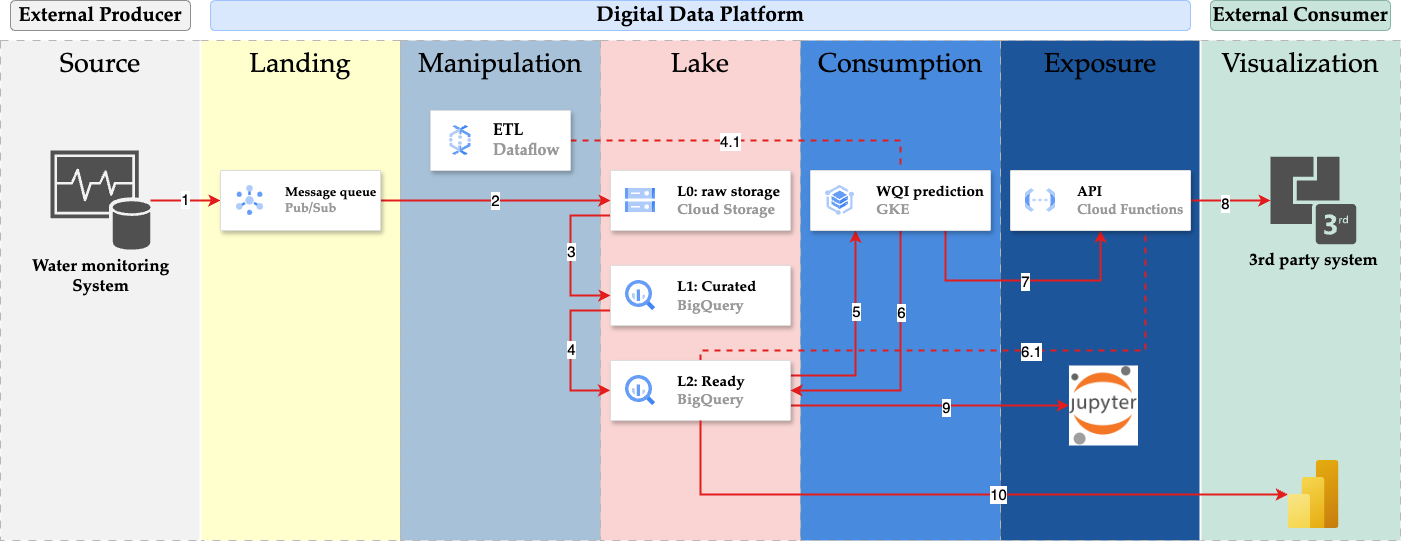

The diagram above was exported from draw.io. Its source (the exported page's mxGraphModel, read from the mxfile embedded in the PNG):
<mxGraphModel dx="3232" dy="4384" grid="1" gridSize="10" guides="1" tooltips="1" connect="1" arrows="1" fold="1" page="1" pageScale="1" pageWidth="827" pageHeight="1169" math="0" shadow="0">
  <root>
    <mxCell id="0" />
    <mxCell id="1" parent="0" />
    <mxCell id="2" value="" style="rounded=0;whiteSpace=wrap;html=1;fillColor=#feffcc;strokeColor=#b9b6b6;fontFamily=Palatino;fontSize=27;dashed=1;strokeWidth=1;dashPattern=8 8;gradientColor=none;" vertex="1" parent="1">
      <mxGeometry x="-1350" y="-3430" width="200" height="500" as="geometry" />
    </mxCell>
    <mxCell id="3" value="" style="rounded=0;whiteSpace=wrap;html=1;fillColor=#a6c1d8;strokeColor=#b9b6b6;dashed=1;strokeWidth=1;dashPattern=8 8;" vertex="1" parent="1">
      <mxGeometry x="-1150" y="-3430" width="200" height="500" as="geometry" />
    </mxCell>
    <mxCell id="4" value="" style="rounded=0;whiteSpace=wrap;html=1;fillColor=#f9d4d2;fontColor=#ffffff;strokeColor=#b9b6b6;dashed=1;strokeWidth=1;dashPattern=8 8;" vertex="1" parent="1">
      <mxGeometry x="-950" y="-3430" width="200" height="500" as="geometry" />
    </mxCell>
    <mxCell id="5" value="" style="rounded=0;whiteSpace=wrap;html=1;fillColor=#488add;strokeColor=#b9b6b6;dashed=1;strokeWidth=1;dashPattern=8 8;" vertex="1" parent="1">
      <mxGeometry x="-750" y="-3430" width="200" height="500" as="geometry" />
    </mxCell>
    <mxCell id="6" value="" style="rounded=0;whiteSpace=wrap;html=1;fillColor=#1d559b;strokeColor=#b9b6b6;dashed=1;strokeWidth=1;dashPattern=8 8;" vertex="1" parent="1">
      <mxGeometry x="-550" y="-3430" width="200" height="500" as="geometry" />
    </mxCell>
    <mxCell id="7" value="" style="rounded=0;whiteSpace=wrap;html=1;fillColor=#c9e5db;strokeColor=#b9b6b6;dashed=1;strokeWidth=1;dashPattern=8 8;" vertex="1" parent="1">
      <mxGeometry x="-350" y="-3430" width="200" height="500" as="geometry" />
    </mxCell>
    <mxCell id="8" value="" style="rounded=0;whiteSpace=wrap;html=1;fillColor=#f2f2f2;fontColor=#333333;strokeColor=#b9b6b6;dashed=1;strokeWidth=1;dashPattern=8 8;" vertex="1" parent="1">
      <mxGeometry x="-1550" y="-3430" width="200" height="500" as="geometry" />
    </mxCell>
    <mxCell id="9" value="Source" style="text;html=1;align=center;verticalAlign=middle;whiteSpace=wrap;rounded=0;fontSize=27;fontColor=#000000;fontFamily=Palatino;" vertex="1" parent="1">
      <mxGeometry x="-1480" y="-3420" width="60" height="30" as="geometry" />
    </mxCell>
    <mxCell id="10" value="Landing" style="text;html=1;align=center;verticalAlign=middle;whiteSpace=wrap;rounded=0;fontSize=27;fontColor=#000000;fontFamily=Palatino;" vertex="1" parent="1">
      <mxGeometry x="-1280" y="-3420" width="60" height="30" as="geometry" />
    </mxCell>
    <mxCell id="11" value="Manipulation" style="text;html=1;align=center;verticalAlign=middle;whiteSpace=wrap;rounded=0;fontSize=27;fontColor=#000000;fontFamily=Palatino;" vertex="1" parent="1">
      <mxGeometry x="-1080" y="-3420" width="60" height="30" as="geometry" />
    </mxCell>
    <mxCell id="12" value="Consumption" style="text;html=1;align=center;verticalAlign=middle;whiteSpace=wrap;rounded=0;fontSize=27;fontColor=#000000;fontFamily=Palatino;" vertex="1" parent="1">
      <mxGeometry x="-680" y="-3420" width="60" height="30" as="geometry" />
    </mxCell>
    <mxCell id="13" value="Lake" style="text;html=1;align=center;verticalAlign=middle;whiteSpace=wrap;rounded=0;fontSize=27;fontColor=#000000;fontFamily=Palatino;" vertex="1" parent="1">
      <mxGeometry x="-880" y="-3420" width="60" height="30" as="geometry" />
    </mxCell>
    <mxCell id="14" value="Exposure" style="text;html=1;align=center;verticalAlign=middle;whiteSpace=wrap;rounded=0;fontSize=27;fontColor=#000000;fontFamily=Palatino;" vertex="1" parent="1">
      <mxGeometry x="-480" y="-3420" width="60" height="30" as="geometry" />
    </mxCell>
    <mxCell id="15" value="Visualization" style="text;html=1;align=center;verticalAlign=middle;whiteSpace=wrap;rounded=0;fontSize=27;fontColor=#000000;fontFamily=Palatino;" vertex="1" parent="1">
      <mxGeometry x="-280" y="-3420" width="60" height="30" as="geometry" />
    </mxCell>
    <mxCell id="16" value="External Producer" style="text;html=1;align=center;verticalAlign=middle;whiteSpace=wrap;rounded=1;fontFamily=Palatino;fontSize=20;labelBorderColor=none;labelBackgroundColor=none;textShadow=0;spacingTop=0;fontStyle=1;fillColor=#f2f2f2;strokeColor=#8f8f8f;" vertex="1" parent="1">
      <mxGeometry x="-1540" y="-3470" width="180" height="30" as="geometry" />
    </mxCell>
    <mxCell id="17" value="External Consumer" style="text;html=1;align=center;verticalAlign=middle;whiteSpace=wrap;rounded=1;fontFamily=Palatino;fontSize=20;labelBorderColor=none;labelBackgroundColor=none;textShadow=0;spacingTop=0;fillColor=#c9e5db;fontStyle=1;strokeColor=#89b3a5;" vertex="1" parent="1">
      <mxGeometry x="-340" y="-3470" width="180" height="30" as="geometry" />
    </mxCell>
    <mxCell id="18" value="Digital Data Platform" style="text;html=1;align=center;verticalAlign=middle;whiteSpace=wrap;rounded=1;fontFamily=Palatino;fontSize=21;fillColor=#d9e8fc;textShadow=0;fontStyle=1;strokeColor=#9ec3ff;" vertex="1" parent="1">
      <mxGeometry x="-1340" y="-3470" width="980" height="30" as="geometry" />
    </mxCell>
    <mxCell id="19" value="" style="endArrow=none;html=1;rounded=0;exitX=0;exitY=1;exitDx=0;exitDy=0;entryX=1;entryY=0;entryDx=0;entryDy=0;strokeWidth=2;strokeColor=#FFFFFF;" edge="1" source="2" target="8" parent="1">
      <mxGeometry width="50" height="50" relative="1" as="geometry">
        <mxPoint x="-1100" y="-3180" as="sourcePoint" />
        <mxPoint x="-1050" y="-3230" as="targetPoint" />
      </mxGeometry>
    </mxCell>
    <mxCell id="20" value="" style="endArrow=none;html=1;rounded=0;exitX=0;exitY=1;exitDx=0;exitDy=0;entryX=1;entryY=0;entryDx=0;entryDy=0;strokeWidth=2;strokeColor=#FFFFFF;" edge="1" parent="1">
      <mxGeometry width="50" height="50" relative="1" as="geometry">
        <mxPoint x="-350" y="-2930" as="sourcePoint" />
        <mxPoint x="-350" y="-3430" as="targetPoint" />
      </mxGeometry>
    </mxCell>
    <mxCell id="21" value="" style="edgeStyle=orthogonalEdgeStyle;rounded=0;orthogonalLoop=1;jettySize=auto;html=1;entryX=0;entryY=0.5;entryDx=0;entryDy=0;strokeWidth=2;strokeColor=#e21d1d;" edge="1" source="23" target="25" parent="1">
      <mxGeometry relative="1" as="geometry" />
    </mxCell>
    <mxCell id="22" value="1" style="edgeLabel;html=1;align=center;verticalAlign=middle;resizable=0;points=[];fontSize=15;" vertex="1" connectable="0" parent="21">
      <mxGeometry x="-0.0432" y="2" relative="1" as="geometry">
        <mxPoint as="offset" />
      </mxGeometry>
    </mxCell>
    <mxCell id="23" value="Water monitoring&lt;div style=&quot;font-size: 17px;&quot;&gt;System&lt;/div&gt;" style="sketch=0;shadow=0;dashed=0;html=1;strokeColor=none;fillColor=#505050;labelPosition=center;verticalLabelPosition=bottom;verticalAlign=top;outlineConnect=0;align=center;shape=mxgraph.office.databases.monitoring_store;aspect=fixed;fontFamily=Palatino;fontSize=17;fontStyle=1" vertex="1" parent="1">
      <mxGeometry x="-1500" y="-3320" width="100" height="100" as="geometry" />
    </mxCell>
    <mxCell id="24" value="2" style="edgeStyle=orthogonalEdgeStyle;rounded=0;orthogonalLoop=1;jettySize=auto;html=1;exitX=1;exitY=0.5;exitDx=0;exitDy=0;entryX=0;entryY=0.5;entryDx=0;entryDy=0;strokeWidth=2;strokeColor=#e31c1d;fontSize=15;" edge="1" source="25" target="33" parent="1">
      <mxGeometry relative="1" as="geometry">
        <mxPoint x="-1250" y="-3330" as="sourcePoint" />
        <mxPoint x="-850" y="-3330" as="targetPoint" />
        <Array as="points" />
        <mxPoint as="offset" />
      </mxGeometry>
    </mxCell>
    <mxCell id="25" value="" style="strokeColor=#dddddd;shadow=1;strokeWidth=1;rounded=1;absoluteArcSize=1;arcSize=2;fontStyle=1;fontSize=15;fontFamily=Palatino;" vertex="1" parent="1">
      <mxGeometry x="-1330" y="-3300" width="160" height="60" as="geometry" />
    </mxCell>
    <mxCell id="26" value="&lt;font style=&quot;font-size: 13px;&quot;&gt;&lt;b&gt;&lt;font color=&quot;#000000&quot; style=&quot;font-size: 13px;&quot;&gt;Message queue&amp;nbsp;&lt;/font&gt;&lt;br&gt;Pub/Sub&lt;/b&gt;&lt;/font&gt;" style="editableCssRules=.*;html=1;fontColor=#999999;shape=image;verticalLabelPosition=middle;verticalAlign=middle;labelPosition=right;align=left;spacingLeft=20;part=1;points=[];imageAspect=0;image=data:image/svg+xml,(base64 omitted: 1912 chars);aspect=fixed;fontFamily=Palatino;" vertex="1" parent="25">
      <mxGeometry width="27" height="30" relative="1" as="geometry">
        <mxPoint x="16" y="15" as="offset" />
      </mxGeometry>
    </mxCell>
    <mxCell id="27" style="edgeStyle=orthogonalEdgeStyle;rounded=0;orthogonalLoop=1;jettySize=auto;html=1;entryX=0.5;entryY=0;entryDx=0;entryDy=0;strokeWidth=2;strokeColor=#e31c1d;exitX=1;exitY=0.5;exitDx=0;exitDy=0;dashed=1;endArrow=none;endFill=0;" edge="1" source="29" target="52" parent="1">
      <mxGeometry relative="1" as="geometry">
        <mxPoint x="-960" y="-3330" as="sourcePoint" />
        <Array as="points">
          <mxPoint x="-650" y="-3330" />
        </Array>
      </mxGeometry>
    </mxCell>
    <mxCell id="28" value="&lt;font style=&quot;font-size: 15px;&quot;&gt;4.1&lt;/font&gt;" style="edgeLabel;html=1;align=center;verticalAlign=middle;resizable=0;points=[];" connectable="0" vertex="1" parent="27">
      <mxGeometry x="0.0882" relative="1" as="geometry">
        <mxPoint x="-36" as="offset" />
      </mxGeometry>
    </mxCell>
    <mxCell id="29" value="" style="strokeColor=#dddddd;shadow=1;strokeWidth=1;rounded=1;absoluteArcSize=1;arcSize=2;fontFamily=Palatino;" vertex="1" parent="1">
      <mxGeometry x="-1120" y="-3360" width="140" height="60" as="geometry" />
    </mxCell>
    <mxCell id="30" value="&lt;font style=&quot;font-size: 16px;&quot; face=&quot;Palatino&quot;&gt;&lt;b&gt;&lt;font style=&quot;font-size: 16px;&quot; color=&quot;#000000&quot;&gt;ETL&lt;/font&gt;&lt;br&gt;Dataflow&lt;/b&gt;&lt;/font&gt;" style="editableCssRules=.*;html=1;fontColor=#999999;shape=image;verticalLabelPosition=middle;verticalAlign=middle;labelPosition=right;align=left;spacingLeft=20;part=1;points=[];imageAspect=0;image=data:image/svg+xml,(base64 omitted: 1764 chars);" vertex="1" parent="29">
      <mxGeometry width="22" height="30" relative="1" as="geometry">
        <mxPoint x="19" y="15" as="offset" />
      </mxGeometry>
    </mxCell>
    <mxCell id="31" style="edgeStyle=orthogonalEdgeStyle;rounded=0;orthogonalLoop=1;jettySize=auto;html=1;exitX=0;exitY=0.75;exitDx=0;exitDy=0;entryX=0;entryY=0.5;entryDx=0;entryDy=0;fontSize=15;strokeColor=#e31c1d;strokeWidth=2;" edge="1" source="33" target="37" parent="1">
      <mxGeometry relative="1" as="geometry">
        <Array as="points">
          <mxPoint x="-980" y="-3255" />
          <mxPoint x="-980" y="-3175" />
        </Array>
        <mxPoint x="-949.9999999999999" y="-3250" as="sourcePoint" />
        <mxPoint x="-949.9999999999999" y="-3170" as="targetPoint" />
      </mxGeometry>
    </mxCell>
    <mxCell id="32" value="3" style="edgeLabel;html=1;align=center;verticalAlign=middle;resizable=0;points=[];fontSize=15;" vertex="1" connectable="0" parent="31">
      <mxGeometry x="-0.4662" y="1" relative="1" as="geometry">
        <mxPoint x="-1" y="32" as="offset" />
      </mxGeometry>
    </mxCell>
    <mxCell id="33" value="" style="strokeColor=#dddddd;shadow=1;strokeWidth=1;rounded=1;absoluteArcSize=1;arcSize=2;" vertex="1" parent="1">
      <mxGeometry x="-940" y="-3300" width="180" height="60" as="geometry" />
    </mxCell>
    <mxCell id="34" value="&lt;font style=&quot;font-size: 15px;&quot; face=&quot;Palatino&quot;&gt;&lt;b&gt;&lt;font style=&quot;font-size: 15px;&quot; color=&quot;#000000&quot;&gt;L0: raw storage&amp;nbsp;&lt;/font&gt;&lt;br&gt;Cloud Storage&lt;/b&gt;&lt;/font&gt;" style="editableCssRules=.*;html=1;fontColor=#999999;shape=image;verticalLabelPosition=middle;verticalAlign=middle;labelPosition=right;align=left;spacingLeft=20;part=1;points=[];imageAspect=0;image=data:image/svg+xml,(base64 omitted: 1124 chars);" vertex="1" parent="33">
      <mxGeometry width="30" height="24" relative="1" as="geometry">
        <mxPoint x="15" y="18" as="offset" />
      </mxGeometry>
    </mxCell>
    <mxCell id="35" style="edgeStyle=orthogonalEdgeStyle;rounded=0;orthogonalLoop=1;jettySize=auto;html=1;entryX=0;entryY=0.5;entryDx=0;entryDy=0;strokeColor=#e31c1d;strokeWidth=2;exitX=0;exitY=0.75;exitDx=0;exitDy=0;" edge="1" source="37" parent="1">
      <mxGeometry relative="1" as="geometry">
        <mxPoint x="-940.0000000000001" y="-3167.38" as="sourcePoint" />
        <mxPoint x="-940.36" y="-3080" as="targetPoint" />
        <Array as="points">
          <mxPoint x="-980" y="-3160" />
          <mxPoint x="-980" y="-3080" />
        </Array>
      </mxGeometry>
    </mxCell>
    <mxCell id="36" value="&lt;font style=&quot;font-size: 15px;&quot;&gt;4&lt;/font&gt;" style="edgeLabel;html=1;align=center;verticalAlign=middle;resizable=0;points=[];" vertex="1" connectable="0" parent="35">
      <mxGeometry x="-0.0148" y="-2" relative="1" as="geometry">
        <mxPoint x="2" as="offset" />
      </mxGeometry>
    </mxCell>
    <mxCell id="37" value="" style="strokeColor=#dddddd;shadow=1;strokeWidth=1;rounded=1;absoluteArcSize=1;arcSize=2;" vertex="1" parent="1">
      <mxGeometry x="-940" y="-3205" width="180" height="60" as="geometry" />
    </mxCell>
    <mxCell id="38" value="&lt;b style=&quot;font-size: 15px;&quot;&gt;&lt;font face=&quot;Palatino&quot;&gt;&lt;font style=&quot;font-size: 15px;&quot; color=&quot;#000000&quot;&gt;L1: Curated&amp;nbsp;&lt;/font&gt;&lt;br&gt;BigQuery&lt;/font&gt;&lt;/b&gt;" style="editableCssRules=.*;html=1;fontColor=#999999;shape=image;verticalLabelPosition=middle;verticalAlign=middle;labelPosition=right;align=left;spacingLeft=20;part=1;points=[];imageAspect=0;image=data:image/svg+xml,(base64 omitted: 1156 chars);" vertex="1" parent="37">
      <mxGeometry width="30" height="30" relative="1" as="geometry">
        <mxPoint x="15" y="15" as="offset" />
      </mxGeometry>
    </mxCell>
    <mxCell id="39" style="edgeStyle=orthogonalEdgeStyle;rounded=0;orthogonalLoop=1;jettySize=auto;html=1;exitX=1;exitY=0.25;exitDx=0;exitDy=0;entryX=0.25;entryY=1;entryDx=0;entryDy=0;strokeColor=#e31c1d;strokeWidth=2;" edge="1" source="45" target="52" parent="1">
      <mxGeometry relative="1" as="geometry" />
    </mxCell>
    <mxCell id="40" value="&lt;font style=&quot;font-size: 15px;&quot;&gt;5&lt;/font&gt;" style="edgeLabel;html=1;align=center;verticalAlign=middle;resizable=0;points=[];" connectable="0" vertex="1" parent="39">
      <mxGeometry x="0.365" y="-3" relative="1" as="geometry">
        <mxPoint x="-3" y="13" as="offset" />
      </mxGeometry>
    </mxCell>
    <mxCell id="41" style="edgeStyle=orthogonalEdgeStyle;rounded=0;orthogonalLoop=1;jettySize=auto;html=1;exitX=1;exitY=0.75;exitDx=0;exitDy=0;strokeColor=#e31c1d;strokeWidth=2;" edge="1" source="45" target="58" parent="1">
      <mxGeometry relative="1" as="geometry" />
    </mxCell>
    <mxCell id="42" value="&lt;font style=&quot;font-size: 15px;&quot;&gt;9&lt;/font&gt;" style="edgeLabel;html=1;align=center;verticalAlign=middle;resizable=0;points=[];" connectable="0" vertex="1" parent="41">
      <mxGeometry x="0.1153" y="-1" relative="1" as="geometry">
        <mxPoint as="offset" />
      </mxGeometry>
    </mxCell>
    <mxCell id="43" style="edgeStyle=orthogonalEdgeStyle;rounded=0;orthogonalLoop=1;jettySize=auto;html=1;exitX=0.5;exitY=0;exitDx=0;exitDy=0;entryX=0.75;entryY=1;entryDx=0;entryDy=0;endArrow=none;endFill=0;dashed=1;strokeWidth=2;strokeColor=#e31c1d;" edge="1" source="45" target="56" parent="1">
      <mxGeometry relative="1" as="geometry">
        <Array as="points">
          <mxPoint x="-850" y="-3120" />
          <mxPoint x="-405" y="-3120" />
        </Array>
      </mxGeometry>
    </mxCell>
    <mxCell id="44" value="&lt;font style=&quot;font-size: 15px;&quot;&gt;6.1&lt;/font&gt;" style="edgeLabel;html=1;align=center;verticalAlign=middle;resizable=0;points=[];" vertex="1" connectable="0" parent="43">
      <mxGeometry x="0.4313" y="-2" relative="1" as="geometry">
        <mxPoint x="-72" y="-2" as="offset" />
      </mxGeometry>
    </mxCell>
    <mxCell id="45" value="" style="strokeColor=#dddddd;shadow=1;strokeWidth=1;rounded=1;absoluteArcSize=1;arcSize=2;" vertex="1" parent="1">
      <mxGeometry x="-940" y="-3110" width="180" height="60" as="geometry" />
    </mxCell>
    <mxCell id="46" value="&lt;font style=&quot;font-size: 15px;&quot; face=&quot;Palatino&quot;&gt;&lt;b&gt;&lt;font style=&quot;font-size: 15px;&quot; color=&quot;#000000&quot;&gt;L2: Ready&amp;nbsp;&lt;/font&gt;&lt;br&gt;BigQuery&lt;/b&gt;&lt;/font&gt;" style="editableCssRules=.*;html=1;fontColor=#999999;shape=image;verticalLabelPosition=middle;verticalAlign=middle;labelPosition=right;align=left;spacingLeft=20;part=1;points=[];imageAspect=0;image=data:image/svg+xml,(base64 omitted: 1156 chars);" vertex="1" parent="45">
      <mxGeometry width="30" height="30" relative="1" as="geometry">
        <mxPoint x="15" y="15" as="offset" />
      </mxGeometry>
    </mxCell>
    <mxCell id="47" value="&lt;font style=&quot;font-size: 17px;&quot; face=&quot;Palatino&quot;&gt;&lt;b&gt;3rd party system&lt;/b&gt;&lt;/font&gt;" style="sketch=0;pointerEvents=1;shadow=0;dashed=0;html=1;strokeColor=none;fillColor=#505050;labelPosition=center;verticalLabelPosition=bottom;verticalAlign=top;outlineConnect=0;align=center;shape=mxgraph.office.communications.3rd_party_integration;aspect=fixed;" vertex="1" parent="1">
      <mxGeometry x="-280" y="-3313.71" width="85.82" height="87.41" as="geometry" />
    </mxCell>
    <mxCell id="48" style="edgeStyle=orthogonalEdgeStyle;rounded=0;orthogonalLoop=1;jettySize=auto;html=1;exitX=0.5;exitY=1;exitDx=0;exitDy=0;entryX=1;entryY=0.5;entryDx=0;entryDy=0;strokeColor=#e31c1d;strokeWidth=2;" edge="1" source="52" target="45" parent="1">
      <mxGeometry relative="1" as="geometry" />
    </mxCell>
    <mxCell id="49" value="&lt;font style=&quot;font-size: 15px;&quot;&gt;6&lt;/font&gt;" style="edgeLabel;html=1;align=center;verticalAlign=middle;resizable=0;points=[];" connectable="0" vertex="1" parent="48">
      <mxGeometry x="-0.5607" relative="1" as="geometry">
        <mxPoint y="21" as="offset" />
      </mxGeometry>
    </mxCell>
    <mxCell id="50" style="edgeStyle=orthogonalEdgeStyle;rounded=0;orthogonalLoop=1;jettySize=auto;html=1;exitX=0.75;exitY=1;exitDx=0;exitDy=0;entryX=0.5;entryY=1;entryDx=0;entryDy=0;strokeColor=#e31c1d;strokeWidth=2;" edge="1" source="52" target="56" parent="1">
      <mxGeometry relative="1" as="geometry">
        <mxPoint x="-760" y="-3060" as="sourcePoint" />
        <mxPoint x="-450" y="-3270" as="targetPoint" />
        <Array as="points">
          <mxPoint x="-605" y="-3190" />
          <mxPoint x="-450" y="-3190" />
        </Array>
      </mxGeometry>
    </mxCell>
    <mxCell id="51" value="7" style="edgeLabel;html=1;align=center;verticalAlign=middle;resizable=0;points=[];fontSize=15;" connectable="0" vertex="1" parent="50">
      <mxGeometry x="0.3242" y="2" relative="1" as="geometry">
        <mxPoint x="-40" y="2" as="offset" />
      </mxGeometry>
    </mxCell>
    <mxCell id="52" value="" style="strokeColor=#dddddd;shadow=1;strokeWidth=1;rounded=1;absoluteArcSize=1;arcSize=2;" vertex="1" parent="1">
      <mxGeometry x="-740" y="-3300" width="180" height="60" as="geometry" />
    </mxCell>
    <mxCell id="53" value="&lt;font face=&quot;Palatino&quot; style=&quot;font-size: 15px;&quot;&gt;&lt;b&gt;&lt;font style=&quot;font-size: 15px;&quot; color=&quot;#000000&quot;&gt;WQI prediction&lt;/font&gt;&lt;br&gt;GKE&lt;/b&gt;&lt;/font&gt;" style="editableCssRules=.*;html=1;fontColor=#999999;shape=image;verticalLabelPosition=middle;verticalAlign=middle;labelPosition=right;align=left;spacingLeft=20;part=1;points=[];imageAspect=0;image=data:image/svg+xml,(base64 omitted: 1768 chars);" vertex="1" parent="52">
      <mxGeometry width="29" height="30" relative="1" as="geometry">
        <mxPoint x="15" y="15" as="offset" />
      </mxGeometry>
    </mxCell>
    <mxCell id="54" style="edgeStyle=orthogonalEdgeStyle;rounded=0;orthogonalLoop=1;jettySize=auto;html=1;exitX=1;exitY=0.5;exitDx=0;exitDy=0;strokeColor=#e31c1d;strokeWidth=2;" edge="1" source="56" target="47" parent="1">
      <mxGeometry relative="1" as="geometry" />
    </mxCell>
    <mxCell id="55" value="&lt;font style=&quot;font-size: 15px;&quot;&gt;8&lt;/font&gt;" style="edgeLabel;html=1;align=center;verticalAlign=middle;resizable=0;points=[];" connectable="0" vertex="1" parent="54">
      <mxGeometry x="-0.1594" y="-2" relative="1" as="geometry">
        <mxPoint as="offset" />
      </mxGeometry>
    </mxCell>
    <mxCell id="56" value="" style="strokeColor=#dddddd;shadow=1;strokeWidth=1;rounded=1;absoluteArcSize=1;arcSize=2;" vertex="1" parent="1">
      <mxGeometry x="-540" y="-3300" width="180" height="60" as="geometry" />
    </mxCell>
    <mxCell id="57" value="&lt;b style=&quot;font-size: 14px;&quot;&gt;&lt;font style=&quot;font-size: 14px;&quot; face=&quot;Palatino&quot;&gt;&lt;font style=&quot;font-size: 14px;&quot; color=&quot;#000000&quot;&gt;API&lt;/font&gt;&lt;br&gt;Cloud Functions&lt;/font&gt;&lt;/b&gt;" style="editableCssRules=.*;html=1;fontColor=#999999;shape=image;verticalLabelPosition=middle;verticalAlign=middle;labelPosition=right;align=left;spacingLeft=20;part=1;points=[];imageAspect=0;image=data:image/svg+xml,(base64 omitted: 1068 chars);" vertex="1" parent="56">
      <mxGeometry width="30" height="24" relative="1" as="geometry">
        <mxPoint x="15" y="18" as="offset" />
      </mxGeometry>
    </mxCell>
    <mxCell id="58" value="" style="shape=image;verticalLabelPosition=bottom;labelBackgroundColor=default;verticalAlign=top;aspect=fixed;imageAspect=0;image=data:image/webp,(base64 omitted: 36144 chars);imageBackground=default;" vertex="1" parent="1">
      <mxGeometry x="-481.51" y="-3105" width="69.01" height="80" as="geometry" />
    </mxCell>
    <mxCell id="59" value="" style="image;aspect=fixed;html=1;points=[];align=center;fontSize=12;image=img/lib/azure2/analytics/Power_BI_Embedded.svg;imageBackground=none;" vertex="1" parent="1">
      <mxGeometry x="-262.59000000000003" y="-3010" width="51" height="68" as="geometry" />
    </mxCell>
    <mxCell id="60" style="edgeStyle=orthogonalEdgeStyle;rounded=0;orthogonalLoop=1;jettySize=auto;html=1;exitX=0.5;exitY=1;exitDx=0;exitDy=0;strokeWidth=2;strokeColor=#e31c1d;" edge="1" source="45" target="59" parent="1">
      <mxGeometry relative="1" as="geometry">
        <Array as="points">
          <mxPoint x="-850" y="-2976" />
        </Array>
        <mxPoint x="-490" y="-2980" as="targetPoint" />
      </mxGeometry>
    </mxCell>
    <mxCell id="61" value="&lt;font style=&quot;font-size: 15px;&quot;&gt;10&lt;/font&gt;" style="edgeLabel;html=1;align=center;verticalAlign=middle;resizable=0;points=[];" connectable="0" vertex="1" parent="60">
      <mxGeometry x="0.075" relative="1" as="geometry">
        <mxPoint x="16" y="-1" as="offset" />
      </mxGeometry>
    </mxCell>
  </root>
</mxGraphModel>